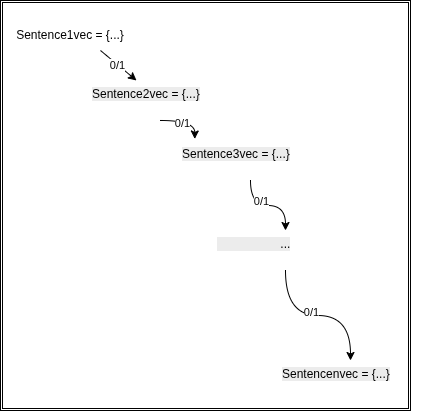

The diagram above was exported from draw.io. Its source (the exported page's mxGraphModel, read from the mxfile embedded in the PNG):
<mxGraphModel dx="1653" dy="793" grid="1" gridSize="10" guides="1" tooltips="1" connect="1" arrows="1" fold="1" page="1" pageScale="1" pageWidth="850" pageHeight="1100" math="0" shadow="0">
  <root>
    <mxCell id="0" />
    <mxCell id="1" parent="0" />
    <mxCell id="xZFCTaE-rxxQ0LPI73M5-1" parent="1" style="shape=ext;double=1;rounded=0;whiteSpace=wrap;html=1;" value="" vertex="1">
      <mxGeometry height="410" width="410" x="210" y="350" as="geometry" />
    </mxCell>
    <mxCell id="xZFCTaE-rxxQ0LPI73M5-6" edge="1" parent="1" source="xZFCTaE-rxxQ0LPI73M5-2" style="rounded=0;orthogonalLoop=1;jettySize=auto;html=1;exitX=0.75;exitY=1;exitDx=0;exitDy=0;" target="xZFCTaE-rxxQ0LPI73M5-3">
      <mxGeometry relative="1" as="geometry" />
    </mxCell>
    <mxCell id="xZFCTaE-rxxQ0LPI73M5-11" connectable="0" parent="xZFCTaE-rxxQ0LPI73M5-6" style="edgeLabel;html=1;align=center;verticalAlign=middle;resizable=0;points=[];" value="0/1" vertex="1">
      <mxGeometry relative="1" x="-0.0656" y="-1" as="geometry">
        <mxPoint as="offset" />
      </mxGeometry>
    </mxCell>
    <mxCell id="xZFCTaE-rxxQ0LPI73M5-2" parent="1" style="text;html=1;whiteSpace=wrap;strokeColor=none;fillColor=none;align=center;verticalAlign=middle;rounded=0;" value="Sentence1vec = {...}" vertex="1">
      <mxGeometry height="30" width="120" x="220" y="370" as="geometry" />
    </mxCell>
    <mxCell id="xZFCTaE-rxxQ0LPI73M5-3" parent="1" style="text;whiteSpace=wrap;html=1;" value="&lt;span style=&quot;color: rgb(0, 0, 0); font-family: Helvetica; font-size: 12px; font-style: normal; font-variant-ligatures: normal; font-variant-caps: normal; font-weight: 400; letter-spacing: normal; orphans: 2; text-align: center; text-indent: 0px; text-transform: none; widows: 2; word-spacing: 0px; -webkit-text-stroke-width: 0px; white-space: normal; background-color: rgb(236, 236, 236); text-decoration-thickness: initial; text-decoration-style: initial; text-decoration-color: initial; float: none; display: inline !important;&quot;&gt;Sentence2vec = {...}&lt;/span&gt;" vertex="1">
      <mxGeometry height="40" width="140" x="300" y="430" as="geometry" />
    </mxCell>
    <mxCell id="xZFCTaE-rxxQ0LPI73M5-4" parent="1" style="text;whiteSpace=wrap;html=1;" value="&lt;span style=&quot;color: rgb(0, 0, 0); font-family: Helvetica; font-size: 12px; font-style: normal; font-variant-ligatures: normal; font-variant-caps: normal; font-weight: 400; letter-spacing: normal; orphans: 2; text-align: center; text-indent: 0px; text-transform: none; widows: 2; word-spacing: 0px; -webkit-text-stroke-width: 0px; white-space: normal; background-color: rgb(236, 236, 236); text-decoration-thickness: initial; text-decoration-style: initial; text-decoration-color: initial; float: none; display: inline !important;&quot;&gt;Sentencenvec = {...}&lt;/span&gt;" vertex="1">
      <mxGeometry height="40" width="140" x="490" y="710" as="geometry" />
    </mxCell>
    <mxCell id="xZFCTaE-rxxQ0LPI73M5-9" edge="1" parent="1" source="xZFCTaE-rxxQ0LPI73M5-5" style="edgeStyle=orthogonalEdgeStyle;rounded=0;orthogonalLoop=1;jettySize=auto;html=1;exitX=0.5;exitY=1;exitDx=0;exitDy=0;curved=1;" target="xZFCTaE-rxxQ0LPI73M5-8">
      <mxGeometry relative="1" as="geometry" />
    </mxCell>
    <mxCell id="xZFCTaE-rxxQ0LPI73M5-13" connectable="0" parent="xZFCTaE-rxxQ0LPI73M5-9" style="edgeLabel;html=1;align=center;verticalAlign=middle;resizable=0;points=[];" value="0/1" vertex="1">
      <mxGeometry relative="1" x="-0.1765" y="5" as="geometry">
        <mxPoint as="offset" />
      </mxGeometry>
    </mxCell>
    <mxCell id="xZFCTaE-rxxQ0LPI73M5-5" parent="1" style="text;whiteSpace=wrap;html=1;" value="&lt;span style=&quot;color: rgb(0, 0, 0); font-family: Helvetica; font-size: 12px; font-style: normal; font-variant-ligatures: normal; font-variant-caps: normal; font-weight: 400; letter-spacing: normal; orphans: 2; text-align: center; text-indent: 0px; text-transform: none; widows: 2; word-spacing: 0px; -webkit-text-stroke-width: 0px; white-space: normal; background-color: rgb(236, 236, 236); text-decoration-thickness: initial; text-decoration-style: initial; text-decoration-color: initial; float: none; display: inline !important;&quot;&gt;Sentence3vec = {...}&lt;/span&gt;" vertex="1">
      <mxGeometry height="40" width="140" x="390" y="490" as="geometry" />
    </mxCell>
    <mxCell id="xZFCTaE-rxxQ0LPI73M5-7" edge="1" parent="1" source="xZFCTaE-rxxQ0LPI73M5-3" style="edgeStyle=orthogonalEdgeStyle;rounded=0;orthogonalLoop=1;jettySize=auto;html=1;exitX=0.5;exitY=1;exitDx=0;exitDy=0;entryX=0.102;entryY=-0.038;entryDx=0;entryDy=0;entryPerimeter=0;curved=1;" target="xZFCTaE-rxxQ0LPI73M5-5">
      <mxGeometry relative="1" as="geometry" />
    </mxCell>
    <mxCell id="xZFCTaE-rxxQ0LPI73M5-12" connectable="0" parent="xZFCTaE-rxxQ0LPI73M5-7" style="edgeLabel;html=1;align=center;verticalAlign=middle;resizable=0;points=[];" value="0/1" vertex="1">
      <mxGeometry relative="1" x="-0.2042" y="-2" as="geometry">
        <mxPoint as="offset" />
      </mxGeometry>
    </mxCell>
    <mxCell id="xZFCTaE-rxxQ0LPI73M5-10" edge="1" parent="1" source="xZFCTaE-rxxQ0LPI73M5-8" style="edgeStyle=orthogonalEdgeStyle;rounded=0;orthogonalLoop=1;jettySize=auto;html=1;exitX=0.5;exitY=1;exitDx=0;exitDy=0;curved=1;" target="xZFCTaE-rxxQ0LPI73M5-4">
      <mxGeometry relative="1" as="geometry" />
    </mxCell>
    <mxCell id="xZFCTaE-rxxQ0LPI73M5-14" connectable="0" parent="xZFCTaE-rxxQ0LPI73M5-10" style="edgeLabel;html=1;align=center;verticalAlign=middle;resizable=0;points=[];" value="0/1" vertex="1">
      <mxGeometry relative="1" x="-0.0968" y="4" as="geometry">
        <mxPoint as="offset" />
      </mxGeometry>
    </mxCell>
    <mxCell id="xZFCTaE-rxxQ0LPI73M5-8" parent="1" style="text;whiteSpace=wrap;html=1;" value="&lt;span style=&quot;color: rgb(0, 0, 0); font-family: Helvetica; font-size: 12px; font-style: normal; font-variant-ligatures: normal; font-variant-caps: normal; font-weight: 400; letter-spacing: normal; orphans: 2; text-align: center; text-indent: 0px; text-transform: none; widows: 2; word-spacing: 0px; -webkit-text-stroke-width: 0px; white-space: normal; background-color: rgb(236, 236, 236); text-decoration-thickness: initial; text-decoration-style: initial; text-decoration-color: initial; float: none; display: inline !important;&quot;&gt;&lt;span style=&quot;white-space: pre;&quot;&gt;&#09;&lt;/span&gt;&lt;span style=&quot;white-space: pre;&quot;&gt;&#09;&lt;/span&gt;&amp;nbsp; &amp;nbsp;...&lt;/span&gt;" vertex="1">
      <mxGeometry height="40" width="140" x="425" y="580" as="geometry" />
    </mxCell>
  </root>
</mxGraphModel>